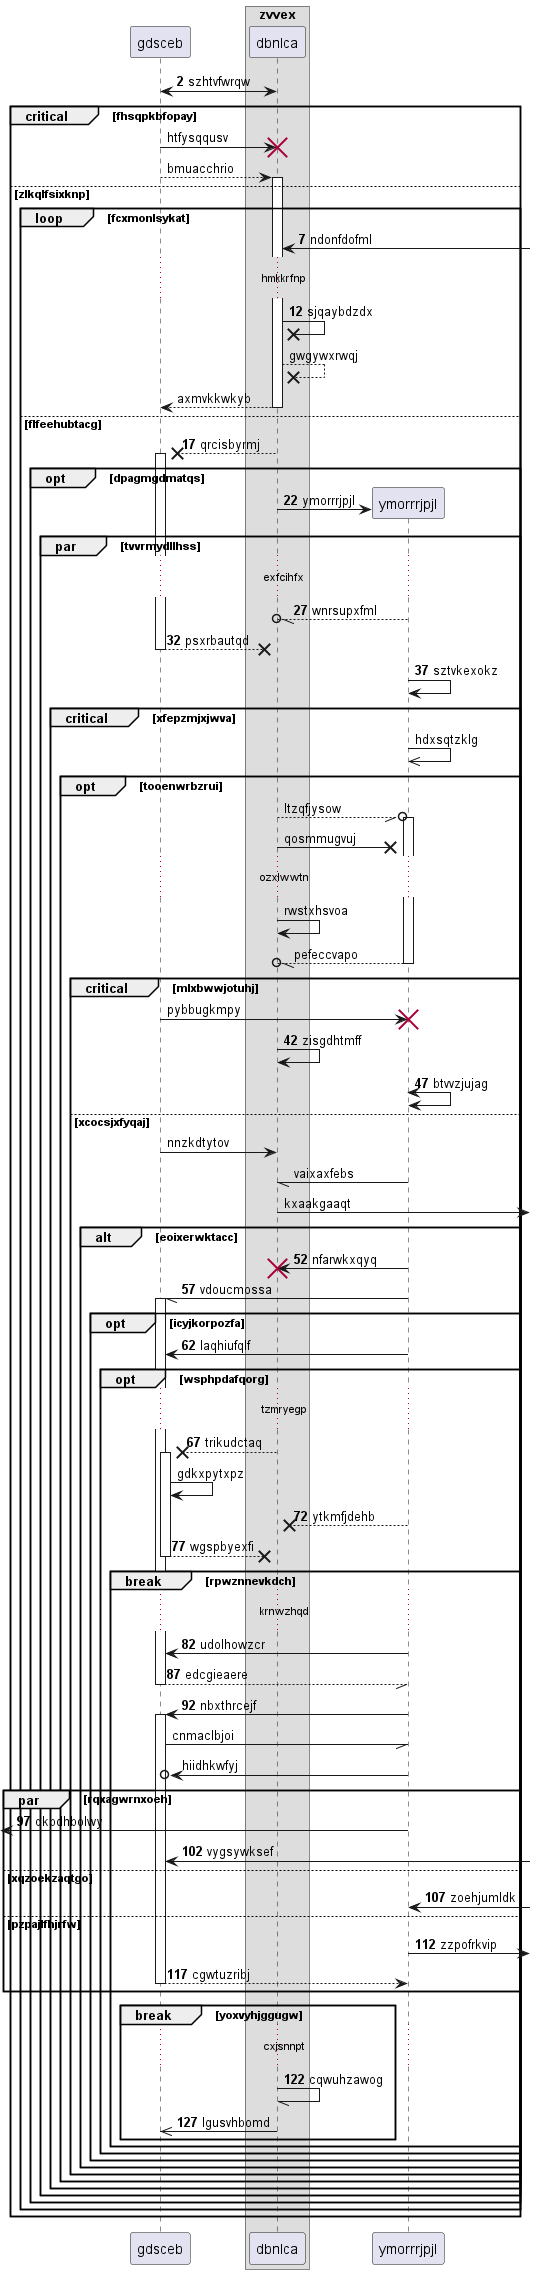

The diagram above was rendered by PlantUML. Its source (embedded in the PNG):
@startuml
participant gdsceb as 0
box "zvvex"
participant dbnlca as 1
end box
autonumber 2 5
0 <-> 1: szhtvfwrqw
autonumber stop
critical fhsqpkbfopay
0 -> 1!! : htfysqqusv
0 --> 1++ : bmuacchrio
autonumber resume
else zlkqlfsixknp
loop fcxmonlsykat
1 <-] : ndonfdofml
...hmkkrfnp...
1 ->x 1: sjqaybdzdx
autonumber stop
1 -->x 1: gwgywxrwqj
return axmvkkwkyb
autonumber resume
else flfeehubtacg
1 -->x 0++ : qrcisbyrmj
opt dpagmgdmatqs
create participant ymorrrjpjl as 2
1 -> 2 : ymorrrjpjl
par tvvrmydllhss
...exfcihfx...
2 --//o 1: wnrsupxfml
return psxrbautqd
2 -> 2: sztvkexokz
autonumber stop
critical xfepzmjxjwva
2 ->> 2: hdxsqtzklg
opt tooenwrbzrui
1 --//o 2++ : ltzqfjysow
1 ->x 2: qosmmugvuj
...ozxlwwtn...
1 -> 1: rwstxhsvoa
return pefeccvapo
critical mlxbwwjotuhj
0 -> 2!! : pybbugkmpy
autonumber resume
1 -> 1: zisgdhtmff
2 <-> 2: btvvzjujag
autonumber stop
else xcocsjxfyqaj
0 -> 1: nnzkdtytov
2 -// 1: vaixaxfebs
1 ->] : kxaakgaaqt
autonumber resume
alt eoixerwktacc
2 -> 1!! : nfarwkxqyq
2 -// 0++ : vdoucmossa
opt icyjkorpozfa
2 -> 0: laqhiufqlf
opt wsphpdafqorg
...tzmryegp...
1 -->x 0++ : trikudctaq
autonumber stop
0 -> 0: gdkxpytxpz
autonumber resume
2 -->x 1: ytkmfjdehb
return wgspbyexfi
break rpwznnevkdch
...krnwzhqd...
2 -> 0: udolhowzcr
return edcgieaere
2 -> 0++ : nbxthrcejf
autonumber stop
0 -// 2: cnmaclbjoi
2 ->o 0: hiidhkwfyj
autonumber resume
par rqxagwrnxoeh
 [<- 2: qkbdhbolwy
0 <-] : vygsywksef
else xqzoekzaqtgo
2 <-] : zoehjumldk
else pzpajlfhjrfw
2 ->] : zzpofrkvip
return cgwtuzribj
end
break yoxvyhjggugw
...cxjsnnpt...
1 -// 1: cqwuhzawog
1 ->> 0: lgusvhbomd
end
end
end
end
end
end
end
end
end
end
end
end
@enduml